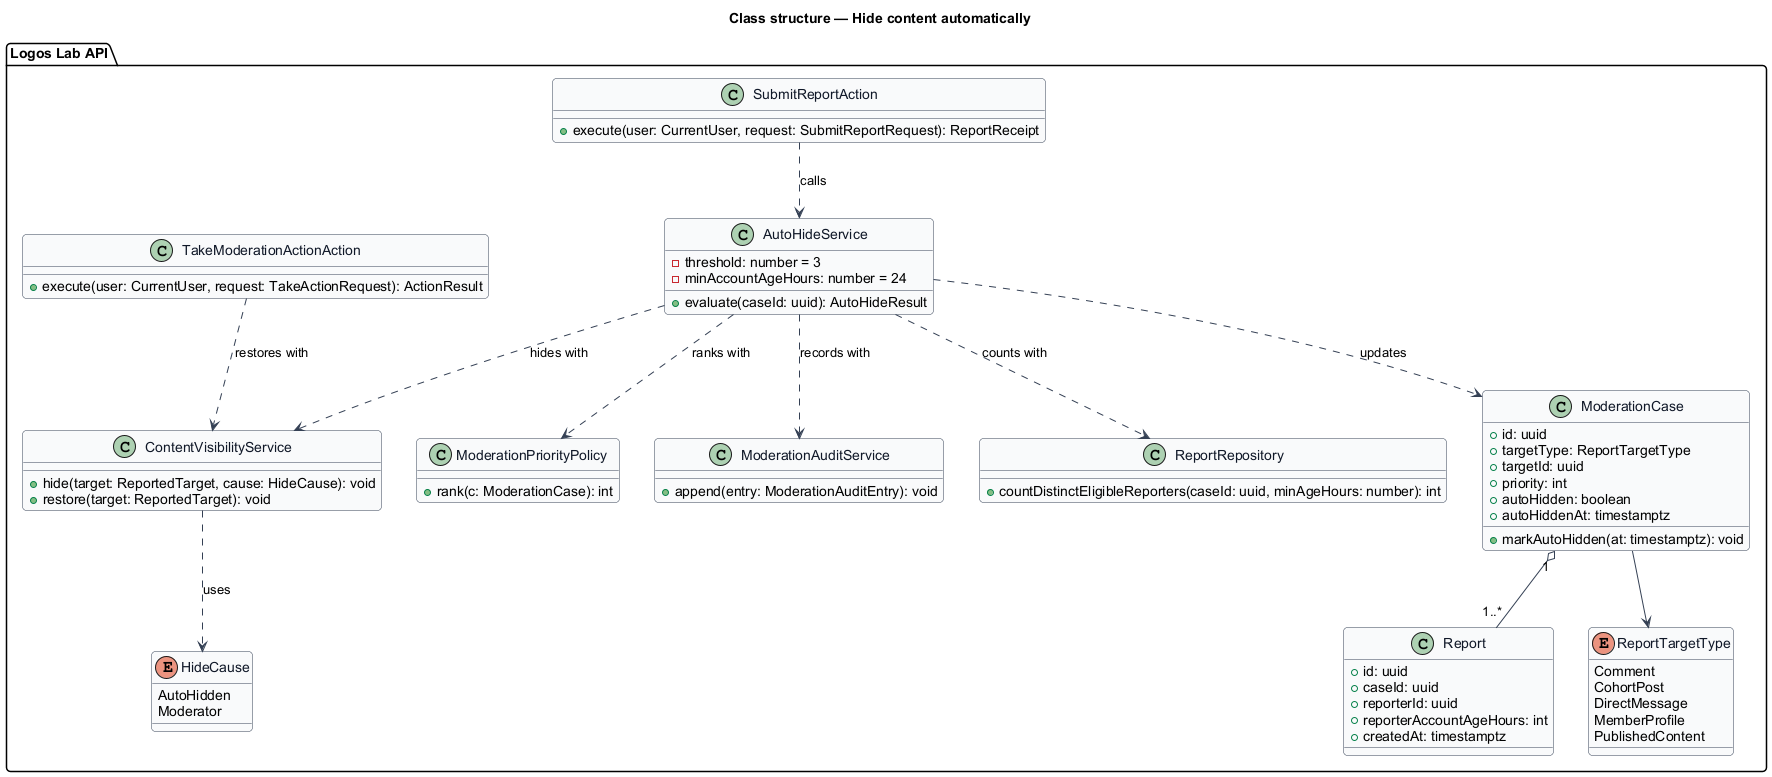

The diagram above was rendered by PlantUML. Its source (embedded in the PNG):
@startuml
' --- shared skin header ---
skinparam backgroundColor #FFFFFF
skinparam shadowing false
skinparam roundcorner 8
skinparam defaultFontName Arial
skinparam ArrowColor #344054
skinparam class {
  BorderColor #344054
  FontColor #101828
  BackgroundColor #F9FAFB
}
' --------------------------
title Class structure — Hide content automatically

package "Logos Lab API" {
  class SubmitReportAction {
    +execute(user: CurrentUser, request: SubmitReportRequest): ReportReceipt
  }
  class TakeModerationActionAction {
    +execute(user: CurrentUser, request: TakeActionRequest): ActionResult
  }
  class AutoHideService {
    -threshold: number = 3
    -minAccountAgeHours: number = 24
    +evaluate(caseId: uuid): AutoHideResult
  }
  class ContentVisibilityService {
    +hide(target: ReportedTarget, cause: HideCause): void
    +restore(target: ReportedTarget): void
  }
  class ModerationPriorityPolicy {
    +rank(c: ModerationCase): int
  }
  class ModerationAuditService {
    +append(entry: ModerationAuditEntry): void
  }
  class ReportRepository {
    +countDistinctEligibleReporters(caseId: uuid, minAgeHours: number): int
  }
  class ModerationCase {
    +id: uuid
    +targetType: ReportTargetType
    +targetId: uuid
    +priority: int
    +autoHidden: boolean
    +autoHiddenAt: timestamptz
    +markAutoHidden(at: timestamptz): void
  }
  class Report {
    +id: uuid
    +caseId: uuid
    +reporterId: uuid
    +reporterAccountAgeHours: int
    +createdAt: timestamptz
  }
  enum HideCause {
    AutoHidden
    Moderator
  }
  enum ReportTargetType {
    Comment
    CohortPost
    DirectMessage
    MemberProfile
    PublishedContent
  }
}

SubmitReportAction ..> AutoHideService : calls
TakeModerationActionAction ..> ContentVisibilityService : restores with
AutoHideService ..> ReportRepository : counts with
AutoHideService ..> ContentVisibilityService : hides with
AutoHideService ..> ModerationPriorityPolicy : ranks with
AutoHideService ..> ModerationAuditService : records with
AutoHideService ..> ModerationCase : updates
ContentVisibilityService ..> HideCause : uses
ModerationCase "1" o-- "1..*" Report
ModerationCase --> ReportTargetType
@enduml